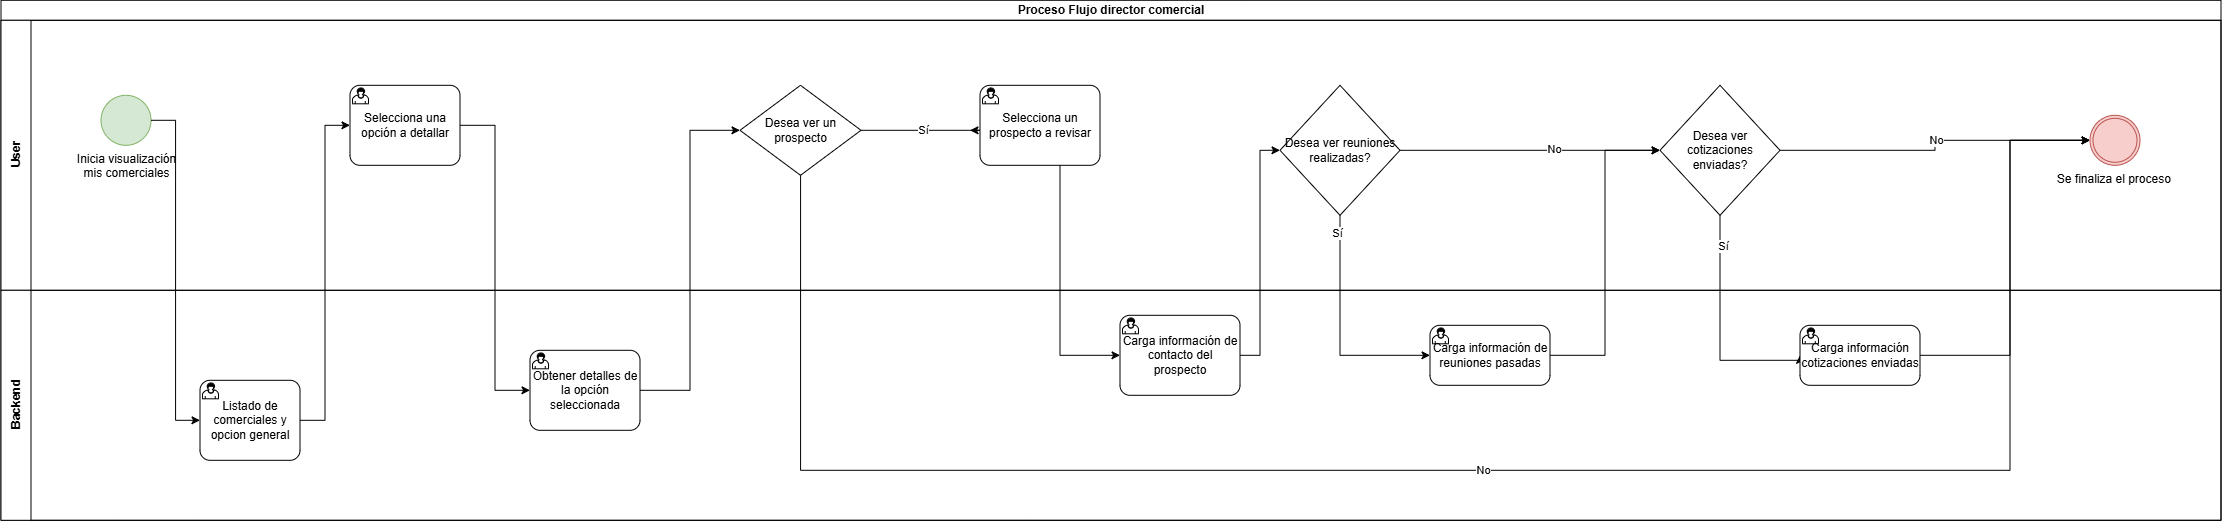

The diagram above was exported from draw.io. Its source (the exported page's mxGraphModel, read from the mxfile embedded in the PNG):
<mxGraphModel dx="3188" dy="2239" grid="1" gridSize="10" guides="1" tooltips="1" connect="1" arrows="1" fold="1" page="1" pageScale="1" pageWidth="827" pageHeight="1169" math="0" shadow="0">
  <root>
    <mxCell id="nXrp2UFL8jyXoyqCXFDR-0" />
    <mxCell id="nXrp2UFL8jyXoyqCXFDR-1" parent="nXrp2UFL8jyXoyqCXFDR-0" />
    <mxCell id="nXrp2UFL8jyXoyqCXFDR-2" parent="nXrp2UFL8jyXoyqCXFDR-1" style="swimlane;html=1;childLayout=stackLayout;resizeParent=1;resizeParentMax=0;horizontal=1;startSize=20;horizontalStack=0;whiteSpace=wrap;" value="Proceso Flujo director comercial" vertex="1">
      <mxGeometry height="520" width="2220" x="-699" y="-380" as="geometry" />
    </mxCell>
    <mxCell id="nXrp2UFL8jyXoyqCXFDR-3" parent="nXrp2UFL8jyXoyqCXFDR-2" style="swimlane;html=1;startSize=30;horizontal=0;" value="User" vertex="1">
      <mxGeometry height="270" width="2220" y="20" as="geometry" />
    </mxCell>
    <mxCell id="nXrp2UFL8jyXoyqCXFDR-10" parent="nXrp2UFL8jyXoyqCXFDR-3" style="points=[[0.145,0.145,0],[0.5,0,0],[0.855,0.145,0],[1,0.5,0],[0.855,0.855,0],[0.5,1,0],[0.145,0.855,0],[0,0.5,0]];shape=mxgraph.bpmn.event;html=1;verticalLabelPosition=bottom;labelBackgroundColor=#ffffff;verticalAlign=top;align=center;perimeter=ellipsePerimeter;outlineConnect=0;aspect=fixed;outline=standard;symbol=general;fillColor=#d5e8d4;strokeColor=#82b366;" value="Inicia visualización &lt;br&gt;mis comerciales&lt;div&gt;&lt;br&gt;&lt;/div&gt;" vertex="1">
      <mxGeometry height="50" width="50" x="100" y="75" as="geometry" />
    </mxCell>
    <mxCell id="mfND4vWIYigcLBSf355t-5" parent="nXrp2UFL8jyXoyqCXFDR-3" style="rhombus;whiteSpace=wrap;html=1;" value="Desea ver un prospecto" vertex="1">
      <mxGeometry height="90" width="121" x="739" y="65" as="geometry" />
    </mxCell>
    <mxCell id="mfND4vWIYigcLBSf355t-9" edge="1" parent="nXrp2UFL8jyXoyqCXFDR-3" source="mfND4vWIYigcLBSf355t-5" style="edgeStyle=orthogonalEdgeStyle;rounded=0;orthogonalLoop=1;jettySize=auto;html=1;" value="">
      <mxGeometry relative="1" as="geometry">
        <Array as="points">
          <mxPoint x="979" y="110" />
          <mxPoint x="979" y="110" />
        </Array>
        <mxPoint x="969" y="110" as="targetPoint" />
      </mxGeometry>
    </mxCell>
    <mxCell id="xK6kytH8-7_1_aejn3Uy-3" connectable="0" parent="mfND4vWIYigcLBSf355t-9" style="edgeLabel;html=1;align=center;verticalAlign=middle;resizable=0;points=[];" value="Sí" vertex="1">
      <mxGeometry relative="1" x="-0.0501" y="1" as="geometry">
        <mxPoint as="offset" />
      </mxGeometry>
    </mxCell>
    <mxCell id="mfND4vWIYigcLBSf355t-0" parent="nXrp2UFL8jyXoyqCXFDR-3" style="points=[[0.25,0,0],[0.5,0,0],[0.75,0,0],[1,0.25,0],[1,0.5,0],[1,0.75,0],[0.75,1,0],[0.5,1,0],[0.25,1,0],[0,0.75,0],[0,0.5,0],[0,0.25,0]];shape=mxgraph.bpmn.task2;whiteSpace=wrap;rectStyle=rounded;size=10;html=1;container=1;expand=0;collapsible=0;taskMarker=user;" value="Selecciona una opción a detallar" vertex="1">
      <mxGeometry height="80" width="110" x="349" y="65" as="geometry" />
    </mxCell>
    <mxCell id="TfS1eJ3RYS_GkIAQBIn--1" parent="nXrp2UFL8jyXoyqCXFDR-3" style="points=[[0.25,0,0],[0.5,0,0],[0.75,0,0],[1,0.25,0],[1,0.5,0],[1,0.75,0],[0.75,1,0],[0.5,1,0],[0.25,1,0],[0,0.75,0],[0,0.5,0],[0,0.25,0]];shape=mxgraph.bpmn.task2;whiteSpace=wrap;rectStyle=rounded;size=10;html=1;container=1;expand=0;collapsible=0;taskMarker=user;" value="Selecciona un prospecto a revisar" vertex="1">
      <mxGeometry height="80" width="120" x="979" y="65" as="geometry" />
    </mxCell>
    <mxCell id="TfS1eJ3RYS_GkIAQBIn--6" edge="1" parent="nXrp2UFL8jyXoyqCXFDR-3" source="TfS1eJ3RYS_GkIAQBIn--8" style="edgeStyle=orthogonalEdgeStyle;rounded=0;orthogonalLoop=1;jettySize=auto;html=1;entryX=0;entryY=0.5;entryDx=0;entryDy=0;" target="TfS1eJ3RYS_GkIAQBIn--18">
      <mxGeometry relative="1" as="geometry" />
    </mxCell>
    <mxCell id="TfS1eJ3RYS_GkIAQBIn--7" connectable="0" parent="TfS1eJ3RYS_GkIAQBIn--6" style="edgeLabel;html=1;align=center;verticalAlign=middle;resizable=0;points=[];" value="No" vertex="1">
      <mxGeometry relative="1" x="0.1923" y="2" as="geometry">
        <mxPoint as="offset" />
      </mxGeometry>
    </mxCell>
    <mxCell id="TfS1eJ3RYS_GkIAQBIn--8" parent="nXrp2UFL8jyXoyqCXFDR-3" style="rhombus;whiteSpace=wrap;html=1;" value="Desea ver reuniones realizadas?" vertex="1">
      <mxGeometry height="130" width="120" x="1279" y="65" as="geometry" />
    </mxCell>
    <mxCell id="TfS1eJ3RYS_GkIAQBIn--16" edge="1" parent="nXrp2UFL8jyXoyqCXFDR-3" source="TfS1eJ3RYS_GkIAQBIn--18" style="edgeStyle=orthogonalEdgeStyle;rounded=0;orthogonalLoop=1;jettySize=auto;html=1;" target="TfS1eJ3RYS_GkIAQBIn--24">
      <mxGeometry relative="1" as="geometry">
        <mxPoint x="2029" y="130" as="targetPoint" />
      </mxGeometry>
    </mxCell>
    <mxCell id="TfS1eJ3RYS_GkIAQBIn--17" connectable="0" parent="TfS1eJ3RYS_GkIAQBIn--16" style="edgeLabel;html=1;align=center;verticalAlign=middle;resizable=0;points=[];" value="No" vertex="1">
      <mxGeometry relative="1" x="0.032" y="1" as="geometry">
        <mxPoint as="offset" />
      </mxGeometry>
    </mxCell>
    <mxCell id="TfS1eJ3RYS_GkIAQBIn--18" parent="nXrp2UFL8jyXoyqCXFDR-3" style="rhombus;whiteSpace=wrap;html=1;" value="Desea ver cotizaciones enviadas?" vertex="1">
      <mxGeometry height="130" width="120" x="1659" y="65" as="geometry" />
    </mxCell>
    <mxCell id="TfS1eJ3RYS_GkIAQBIn--21" edge="1" parent="nXrp2UFL8jyXoyqCXFDR-3" style="edgeStyle=orthogonalEdgeStyle;rounded=0;orthogonalLoop=1;jettySize=auto;html=1;entryX=0;entryY=0.5;entryDx=0;entryDy=0;">
      <mxGeometry relative="1" as="geometry">
        <Array as="points">
          <mxPoint x="2969" y="20" />
          <mxPoint x="2009" y="20" />
          <mxPoint x="2009" y="130" />
        </Array>
        <mxPoint x="2029" y="130" as="targetPoint" />
      </mxGeometry>
    </mxCell>
    <mxCell id="TfS1eJ3RYS_GkIAQBIn--22" connectable="0" parent="TfS1eJ3RYS_GkIAQBIn--21" style="edgeLabel;html=1;align=center;verticalAlign=middle;resizable=0;points=[];" value="Sí" vertex="1">
      <mxGeometry relative="1" x="-0.1366" y="1" as="geometry">
        <mxPoint as="offset" />
      </mxGeometry>
    </mxCell>
    <mxCell id="TfS1eJ3RYS_GkIAQBIn--24" parent="nXrp2UFL8jyXoyqCXFDR-3" style="points=[[0.145,0.145,0],[0.5,0,0],[0.855,0.145,0],[1,0.5,0],[0.855,0.855,0],[0.5,1,0],[0.145,0.855,0],[0,0.5,0]];shape=mxgraph.bpmn.event;html=1;verticalLabelPosition=bottom;labelBackgroundColor=#ffffff;verticalAlign=top;align=center;perimeter=ellipsePerimeter;outlineConnect=0;aspect=fixed;outline=throwing;symbol=general;fillColor=#f8cecc;strokeColor=#b85450;" value="Se finaliza el proceso&amp;nbsp;" vertex="1">
      <mxGeometry height="50" width="50" x="2089" y="95" as="geometry" />
    </mxCell>
    <mxCell id="TfS1eJ3RYS_GkIAQBIn--28" edge="1" parent="nXrp2UFL8jyXoyqCXFDR-3" source="TfS1eJ3RYS_GkIAQBIn--1" style="edgeStyle=orthogonalEdgeStyle;rounded=0;orthogonalLoop=1;jettySize=auto;html=1;entryX=0;entryY=0.5;entryDx=0;entryDy=0;entryPerimeter=0;" target="TfS1eJ3RYS_GkIAQBIn--43">
      <mxGeometry relative="1" as="geometry">
        <Array as="points">
          <mxPoint x="1059" y="335" />
        </Array>
      </mxGeometry>
    </mxCell>
    <mxCell id="TfS1eJ3RYS_GkIAQBIn--29" edge="1" parent="nXrp2UFL8jyXoyqCXFDR-3" source="TfS1eJ3RYS_GkIAQBIn--43" style="edgeStyle=orthogonalEdgeStyle;rounded=0;orthogonalLoop=1;jettySize=auto;html=1;entryX=0;entryY=0.5;entryDx=0;entryDy=0;" target="TfS1eJ3RYS_GkIAQBIn--8">
      <mxGeometry relative="1" as="geometry">
        <mxPoint x="1268.9999999999995" y="160" as="targetPoint" />
      </mxGeometry>
    </mxCell>
    <mxCell id="TfS1eJ3RYS_GkIAQBIn--33" edge="1" parent="nXrp2UFL8jyXoyqCXFDR-3" source="TfS1eJ3RYS_GkIAQBIn--8" style="edgeStyle=orthogonalEdgeStyle;rounded=0;orthogonalLoop=1;jettySize=auto;html=1;entryX=0;entryY=0.5;entryDx=0;entryDy=0;entryPerimeter=0;" target="TfS1eJ3RYS_GkIAQBIn--45">
      <mxGeometry relative="1" as="geometry">
        <Array as="points">
          <mxPoint x="1339" y="335" />
        </Array>
      </mxGeometry>
    </mxCell>
    <mxCell id="TfS1eJ3RYS_GkIAQBIn--34" connectable="0" parent="TfS1eJ3RYS_GkIAQBIn--33" style="edgeLabel;html=1;align=center;verticalAlign=middle;resizable=0;points=[];" value="Sí" vertex="1">
      <mxGeometry relative="1" x="-0.8508" y="-3" as="geometry">
        <mxPoint as="offset" />
      </mxGeometry>
    </mxCell>
    <mxCell id="TfS1eJ3RYS_GkIAQBIn--35" edge="1" parent="nXrp2UFL8jyXoyqCXFDR-3" source="TfS1eJ3RYS_GkIAQBIn--45" style="edgeStyle=orthogonalEdgeStyle;rounded=0;orthogonalLoop=1;jettySize=auto;html=1;entryX=0;entryY=0.5;entryDx=0;entryDy=0;" target="TfS1eJ3RYS_GkIAQBIn--18">
      <mxGeometry relative="1" as="geometry" />
    </mxCell>
    <mxCell id="TfS1eJ3RYS_GkIAQBIn--36" edge="1" parent="nXrp2UFL8jyXoyqCXFDR-3" source="TfS1eJ3RYS_GkIAQBIn--18" style="edgeStyle=orthogonalEdgeStyle;rounded=0;orthogonalLoop=1;jettySize=auto;html=1;entryX=0;entryY=0.5;entryDx=0;entryDy=0;entryPerimeter=0;" target="TfS1eJ3RYS_GkIAQBIn--47">
      <mxGeometry relative="1" as="geometry">
        <Array as="points">
          <mxPoint x="1719" y="340" />
        </Array>
      </mxGeometry>
    </mxCell>
    <mxCell id="TfS1eJ3RYS_GkIAQBIn--37" connectable="0" parent="TfS1eJ3RYS_GkIAQBIn--36" style="edgeLabel;html=1;align=center;verticalAlign=middle;resizable=0;points=[];" value="Sí" vertex="1">
      <mxGeometry relative="1" x="-0.7333" y="3" as="geometry">
        <mxPoint as="offset" />
      </mxGeometry>
    </mxCell>
    <mxCell id="TfS1eJ3RYS_GkIAQBIn--38" edge="1" parent="nXrp2UFL8jyXoyqCXFDR-3" style="edgeStyle=orthogonalEdgeStyle;rounded=0;orthogonalLoop=1;jettySize=auto;html=1;entryX=0;entryY=0.5;entryDx=0;entryDy=0;entryPerimeter=0;">
      <mxGeometry relative="1" as="geometry">
        <mxPoint x="2148.916083916084" y="130.090909090909" as="sourcePoint" />
      </mxGeometry>
    </mxCell>
    <mxCell id="TfS1eJ3RYS_GkIAQBIn--39" edge="1" parent="nXrp2UFL8jyXoyqCXFDR-3" style="edgeStyle=orthogonalEdgeStyle;rounded=0;orthogonalLoop=1;jettySize=auto;html=1;entryX=0;entryY=0.5;entryDx=0;entryDy=0;entryPerimeter=0;">
      <mxGeometry relative="1" as="geometry">
        <mxPoint x="2439" y="130" as="targetPoint" />
      </mxGeometry>
    </mxCell>
    <mxCell id="TfS1eJ3RYS_GkIAQBIn--40" edge="1" parent="nXrp2UFL8jyXoyqCXFDR-3" style="edgeStyle=orthogonalEdgeStyle;rounded=0;orthogonalLoop=1;jettySize=auto;html=1;entryX=0;entryY=0.5;entryDx=0;entryDy=0;entryPerimeter=0;">
      <mxGeometry relative="1" as="geometry">
        <mxPoint x="2615.000000000001" y="130.090909090909" as="sourcePoint" />
      </mxGeometry>
    </mxCell>
    <mxCell id="TfS1eJ3RYS_GkIAQBIn--41" edge="1" parent="nXrp2UFL8jyXoyqCXFDR-3" style="edgeStyle=orthogonalEdgeStyle;rounded=0;orthogonalLoop=1;jettySize=auto;html=1;entryX=0;entryY=0.5;entryDx=0;entryDy=0;">
      <mxGeometry relative="1" as="geometry">
        <mxPoint x="2909" y="130" as="targetPoint" />
      </mxGeometry>
    </mxCell>
    <mxCell id="TfS1eJ3RYS_GkIAQBIn--43" parent="nXrp2UFL8jyXoyqCXFDR-3" style="points=[[0.25,0,0],[0.5,0,0],[0.75,0,0],[1,0.25,0],[1,0.5,0],[1,0.75,0],[0.75,1,0],[0.5,1,0],[0.25,1,0],[0,0.75,0],[0,0.5,0],[0,0.25,0]];shape=mxgraph.bpmn.task2;whiteSpace=wrap;rectStyle=rounded;size=10;html=1;container=1;expand=0;collapsible=0;taskMarker=user;labelBackgroundColor=none;" value="Carga información de contacto del prospecto" vertex="1">
      <mxGeometry height="80" width="120" x="1119" y="295" as="geometry" />
    </mxCell>
    <mxCell id="TfS1eJ3RYS_GkIAQBIn--45" parent="nXrp2UFL8jyXoyqCXFDR-3" style="points=[[0.25,0,0],[0.5,0,0],[0.75,0,0],[1,0.25,0],[1,0.5,0],[1,0.75,0],[0.75,1,0],[0.5,1,0],[0.25,1,0],[0,0.75,0],[0,0.5,0],[0,0.25,0]];shape=mxgraph.bpmn.task2;whiteSpace=wrap;rectStyle=rounded;size=10;html=1;container=1;expand=0;collapsible=0;taskMarker=user;labelBackgroundColor=none;" value="Carga información de reuniones pasadas" vertex="1">
      <mxGeometry height="60" width="120" x="1429" y="305" as="geometry" />
    </mxCell>
    <mxCell id="TfS1eJ3RYS_GkIAQBIn--46" edge="1" parent="nXrp2UFL8jyXoyqCXFDR-3" source="TfS1eJ3RYS_GkIAQBIn--47" style="edgeStyle=orthogonalEdgeStyle;rounded=0;orthogonalLoop=1;jettySize=auto;html=1;entryX=0;entryY=0.5;entryDx=0;entryDy=0;entryPerimeter=0;" target="TfS1eJ3RYS_GkIAQBIn--24">
      <mxGeometry relative="1" as="geometry">
        <Array as="points">
          <mxPoint x="2009" y="335" />
          <mxPoint x="2009" y="120" />
        </Array>
        <mxPoint x="2029" y="130" as="targetPoint" />
      </mxGeometry>
    </mxCell>
    <mxCell id="TfS1eJ3RYS_GkIAQBIn--47" parent="nXrp2UFL8jyXoyqCXFDR-3" style="points=[[0.25,0,0],[0.5,0,0],[0.75,0,0],[1,0.25,0],[1,0.5,0],[1,0.75,0],[0.75,1,0],[0.5,1,0],[0.25,1,0],[0,0.75,0],[0,0.5,0],[0,0.25,0]];shape=mxgraph.bpmn.task2;whiteSpace=wrap;rectStyle=rounded;size=10;html=1;container=1;expand=0;collapsible=0;taskMarker=user;labelBackgroundColor=none;" value="Carga información cotizaciones enviadas" vertex="1">
      <mxGeometry height="60" width="120" x="1799" y="305" as="geometry" />
    </mxCell>
    <mxCell id="xK6kytH8-7_1_aejn3Uy-8" edge="1" parent="nXrp2UFL8jyXoyqCXFDR-3" source="mfND4vWIYigcLBSf355t-5" style="edgeStyle=orthogonalEdgeStyle;rounded=0;orthogonalLoop=1;jettySize=auto;html=1;entryX=0;entryY=0.5;entryDx=0;entryDy=0;entryPerimeter=0;" target="TfS1eJ3RYS_GkIAQBIn--24">
      <mxGeometry relative="1" as="geometry">
        <Array as="points">
          <mxPoint x="800" y="450" />
          <mxPoint x="2009" y="450" />
          <mxPoint x="2009" y="120" />
        </Array>
        <mxPoint x="839" y="290" as="targetPoint" />
      </mxGeometry>
    </mxCell>
    <mxCell id="xK6kytH8-7_1_aejn3Uy-9" connectable="0" parent="xK6kytH8-7_1_aejn3Uy-8" style="edgeLabel;html=1;align=center;verticalAlign=middle;resizable=0;points=[];" value="No" vertex="1">
      <mxGeometry relative="1" x="0.0201" y="1" as="geometry">
        <mxPoint as="offset" />
      </mxGeometry>
    </mxCell>
    <mxCell id="nXrp2UFL8jyXoyqCXFDR-11" edge="1" parent="nXrp2UFL8jyXoyqCXFDR-2" source="nXrp2UFL8jyXoyqCXFDR-10" style="edgeStyle=orthogonalEdgeStyle;rounded=0;orthogonalLoop=1;jettySize=auto;html=1;entryX=0;entryY=0.5;entryDx=0;entryDy=0;entryPerimeter=0;" target="nXrp2UFL8jyXoyqCXFDR-4">
      <mxGeometry relative="1" as="geometry" />
    </mxCell>
    <mxCell id="mfND4vWIYigcLBSf355t-26" edge="1" parent="nXrp2UFL8jyXoyqCXFDR-2" source="nXrp2UFL8jyXoyqCXFDR-4" style="edgeStyle=orthogonalEdgeStyle;rounded=0;orthogonalLoop=1;jettySize=auto;html=1;entryX=0;entryY=0.5;entryDx=0;entryDy=0;entryPerimeter=0;" target="mfND4vWIYigcLBSf355t-0">
      <mxGeometry relative="1" as="geometry" />
    </mxCell>
    <mxCell id="xK6kytH8-7_1_aejn3Uy-0" edge="1" parent="nXrp2UFL8jyXoyqCXFDR-2" source="mfND4vWIYigcLBSf355t-0" style="edgeStyle=orthogonalEdgeStyle;rounded=0;orthogonalLoop=1;jettySize=auto;html=1;entryX=0;entryY=0.5;entryDx=0;entryDy=0;entryPerimeter=0;" target="mfND4vWIYigcLBSf355t-32">
      <mxGeometry relative="1" as="geometry" />
    </mxCell>
    <mxCell id="xK6kytH8-7_1_aejn3Uy-1" edge="1" parent="nXrp2UFL8jyXoyqCXFDR-2" source="mfND4vWIYigcLBSf355t-32" style="edgeStyle=orthogonalEdgeStyle;rounded=0;orthogonalLoop=1;jettySize=auto;html=1;entryX=0;entryY=0.5;entryDx=0;entryDy=0;" target="mfND4vWIYigcLBSf355t-5">
      <mxGeometry relative="1" as="geometry" />
    </mxCell>
    <mxCell id="nXrp2UFL8jyXoyqCXFDR-5" parent="nXrp2UFL8jyXoyqCXFDR-2" style="swimlane;html=1;startSize=30;horizontal=0;" value="Backend" vertex="1">
      <mxGeometry height="230" width="2220" y="290" as="geometry" />
    </mxCell>
    <mxCell id="nXrp2UFL8jyXoyqCXFDR-4" parent="nXrp2UFL8jyXoyqCXFDR-5" style="points=[[0.25,0,0],[0.5,0,0],[0.75,0,0],[1,0.25,0],[1,0.5,0],[1,0.75,0],[0.75,1,0],[0.5,1,0],[0.25,1,0],[0,0.75,0],[0,0.5,0],[0,0.25,0]];shape=mxgraph.bpmn.task2;whiteSpace=wrap;rectStyle=rounded;size=10;html=1;container=1;expand=0;collapsible=0;taskMarker=user;" value="Listado de comerciales y opcion general" vertex="1">
      <mxGeometry height="80" width="100" x="199" y="90" as="geometry" />
    </mxCell>
    <mxCell id="mfND4vWIYigcLBSf355t-32" parent="nXrp2UFL8jyXoyqCXFDR-5" style="points=[[0.25,0,0],[0.5,0,0],[0.75,0,0],[1,0.25,0],[1,0.5,0],[1,0.75,0],[0.75,1,0],[0.5,1,0],[0.25,1,0],[0,0.75,0],[0,0.5,0],[0,0.25,0]];shape=mxgraph.bpmn.task2;whiteSpace=wrap;rectStyle=rounded;size=10;html=1;container=1;expand=0;collapsible=0;taskMarker=user;" value="Obtener detalles de la opción seleccionada" vertex="1">
      <mxGeometry height="80" width="110" x="529" y="60" as="geometry" />
    </mxCell>
  </root>
</mxGraphModel>